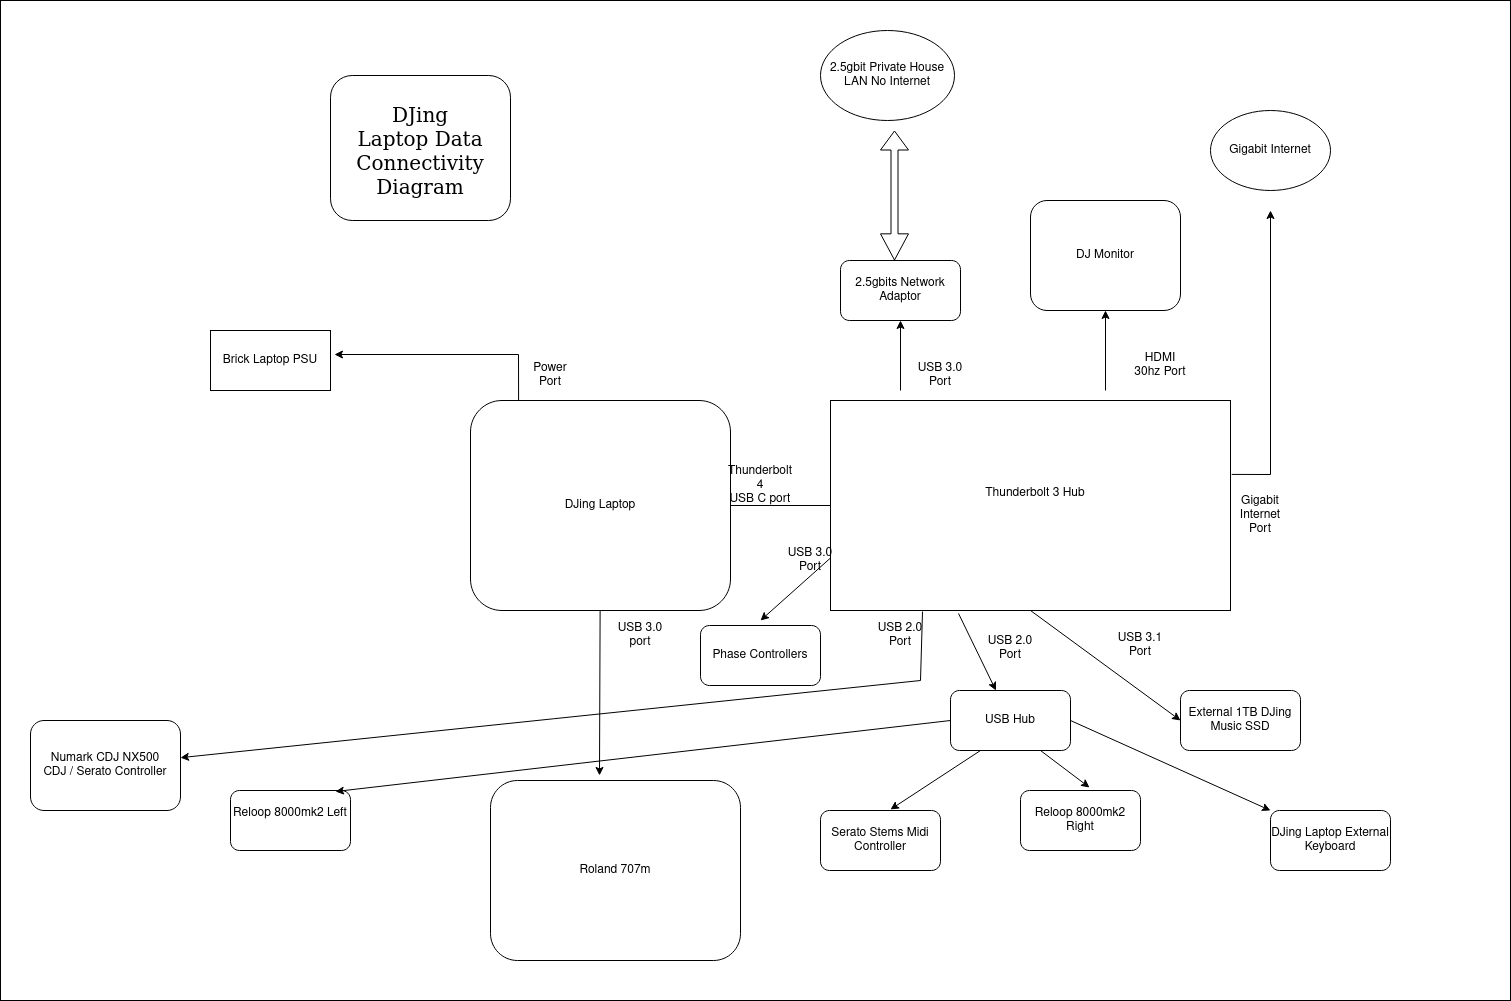

The diagram above was exported from draw.io. Its source (the exported page's mxGraphModel, read from the mxfile embedded in the PNG):
<mxGraphModel dx="2816" dy="2324" grid="1" gridSize="10" guides="1" tooltips="1" connect="1" arrows="1" fold="1" page="1" pageScale="1" pageWidth="827" pageHeight="1169" math="0" shadow="0">
  <root>
    <mxCell id="0" />
    <mxCell id="1" parent="0" />
    <mxCell id="m3kNZWd4wvW4VCjGRJ1G-4" value="" style="rounded=0;whiteSpace=wrap;html=1;" vertex="1" parent="1">
      <mxGeometry x="-480" y="-10" width="1510" height="1000" as="geometry" />
    </mxCell>
    <mxCell id="HmPr-ENr0R_Be2R5rPdb-3" value="" style="rounded=0;whiteSpace=wrap;html=1;" parent="1" vertex="1">
      <mxGeometry x="350" y="390" width="400" height="210" as="geometry" />
    </mxCell>
    <mxCell id="HmPr-ENr0R_Be2R5rPdb-4" value="Thunderbolt 3 Hub" style="text;html=1;strokeColor=none;fillColor=none;align=center;verticalAlign=middle;whiteSpace=wrap;rounded=0;" parent="1" vertex="1">
      <mxGeometry x="420" y="420" width="270" height="125" as="geometry" />
    </mxCell>
    <mxCell id="HmPr-ENr0R_Be2R5rPdb-5" value="&lt;div&gt;2.5gbits Network Adaptor&lt;/div&gt;" style="rounded=1;whiteSpace=wrap;html=1;" parent="1" vertex="1">
      <mxGeometry x="360" y="250" width="120" height="60" as="geometry" />
    </mxCell>
    <mxCell id="HmPr-ENr0R_Be2R5rPdb-6" value="Serato Stems Midi Controller" style="rounded=1;whiteSpace=wrap;html=1;" parent="1" vertex="1">
      <mxGeometry x="340" y="800" width="120" height="60" as="geometry" />
    </mxCell>
    <mxCell id="HmPr-ENr0R_Be2R5rPdb-7" value="Roland 707m" style="rounded=1;whiteSpace=wrap;html=1;" parent="1" vertex="1">
      <mxGeometry x="10" y="770" width="250" height="180" as="geometry" />
    </mxCell>
    <mxCell id="HmPr-ENr0R_Be2R5rPdb-8" value="&lt;div&gt;Reloop 8000mk2 Left&lt;/div&gt;&lt;div&gt;&lt;br&gt;&lt;/div&gt;" style="rounded=1;whiteSpace=wrap;html=1;" parent="1" vertex="1">
      <mxGeometry x="-250" y="780" width="120" height="60" as="geometry" />
    </mxCell>
    <mxCell id="HmPr-ENr0R_Be2R5rPdb-9" value="Reloop 8000mk2 Right" style="rounded=1;whiteSpace=wrap;html=1;" parent="1" vertex="1">
      <mxGeometry x="540" y="780" width="120" height="60" as="geometry" />
    </mxCell>
    <mxCell id="HmPr-ENr0R_Be2R5rPdb-10" value="DJing Laptop" style="rounded=1;whiteSpace=wrap;html=1;" parent="1" vertex="1">
      <mxGeometry x="-10" y="390" width="260" height="210" as="geometry" />
    </mxCell>
    <mxCell id="HmPr-ENr0R_Be2R5rPdb-11" value="" style="endArrow=none;html=1;rounded=0;entryX=0;entryY=0.5;entryDx=0;entryDy=0;exitX=1;exitY=0.5;exitDx=0;exitDy=0;" parent="1" source="HmPr-ENr0R_Be2R5rPdb-10" target="HmPr-ENr0R_Be2R5rPdb-3" edge="1">
      <mxGeometry width="50" height="50" relative="1" as="geometry">
        <mxPoint x="390" y="620" as="sourcePoint" />
        <mxPoint x="440" y="570" as="targetPoint" />
        <Array as="points" />
      </mxGeometry>
    </mxCell>
    <mxCell id="HmPr-ENr0R_Be2R5rPdb-13" value="" style="endArrow=classic;html=1;rounded=0;entryX=0.5;entryY=1;entryDx=0;entryDy=0;" parent="1" target="HmPr-ENr0R_Be2R5rPdb-5" edge="1">
      <mxGeometry width="50" height="50" relative="1" as="geometry">
        <mxPoint x="420" y="380" as="sourcePoint" />
        <mxPoint x="430" y="380" as="targetPoint" />
      </mxGeometry>
    </mxCell>
    <mxCell id="HmPr-ENr0R_Be2R5rPdb-14" value="USB 3.0 Port" style="text;html=1;strokeColor=none;fillColor=none;align=center;verticalAlign=middle;whiteSpace=wrap;rounded=0;" parent="1" vertex="1">
      <mxGeometry x="430" y="350" width="60" height="30" as="geometry" />
    </mxCell>
    <mxCell id="HmPr-ENr0R_Be2R5rPdb-15" value="" style="endArrow=classic;html=1;rounded=0;entryX=0.436;entryY=-0.028;entryDx=0;entryDy=0;entryPerimeter=0;" parent="1" source="HmPr-ENr0R_Be2R5rPdb-10" target="HmPr-ENr0R_Be2R5rPdb-7" edge="1">
      <mxGeometry width="50" height="50" relative="1" as="geometry">
        <mxPoint x="340" y="620" as="sourcePoint" />
        <mxPoint x="140" y="750" as="targetPoint" />
      </mxGeometry>
    </mxCell>
    <mxCell id="HmPr-ENr0R_Be2R5rPdb-16" value="USB 3.0 port" style="text;html=1;strokeColor=none;fillColor=none;align=center;verticalAlign=middle;whiteSpace=wrap;rounded=0;" parent="1" vertex="1">
      <mxGeometry x="130" y="610" width="60" height="30" as="geometry" />
    </mxCell>
    <mxCell id="HmPr-ENr0R_Be2R5rPdb-17" value="&lt;div&gt;USB 3.1&lt;/div&gt;Port" style="text;html=1;strokeColor=none;fillColor=none;align=center;verticalAlign=middle;whiteSpace=wrap;rounded=0;" parent="1" vertex="1">
      <mxGeometry x="630" y="620" width="60" height="30" as="geometry" />
    </mxCell>
    <mxCell id="HmPr-ENr0R_Be2R5rPdb-18" value="" style="endArrow=classic;html=1;rounded=0;exitX=0.5;exitY=1;exitDx=0;exitDy=0;entryX=0;entryY=0.5;entryDx=0;entryDy=0;" parent="1" source="HmPr-ENr0R_Be2R5rPdb-3" edge="1" target="HmPr-ENr0R_Be2R5rPdb-19">
      <mxGeometry width="50" height="50" relative="1" as="geometry">
        <mxPoint x="340" y="620" as="sourcePoint" />
        <mxPoint x="690" y="710" as="targetPoint" />
      </mxGeometry>
    </mxCell>
    <mxCell id="HmPr-ENr0R_Be2R5rPdb-19" value="External 1TB DJing Music SSD" style="rounded=1;whiteSpace=wrap;html=1;" parent="1" vertex="1">
      <mxGeometry x="700" y="680" width="120" height="60" as="geometry" />
    </mxCell>
    <mxCell id="HmPr-ENr0R_Be2R5rPdb-20" value="DJ Monitor" style="rounded=1;whiteSpace=wrap;html=1;" parent="1" vertex="1">
      <mxGeometry x="550" y="190" width="150" height="110" as="geometry" />
    </mxCell>
    <mxCell id="HmPr-ENr0R_Be2R5rPdb-21" value="" style="endArrow=classic;html=1;rounded=0;entryX=0.5;entryY=1;entryDx=0;entryDy=0;" parent="1" target="HmPr-ENr0R_Be2R5rPdb-20" edge="1">
      <mxGeometry width="50" height="50" relative="1" as="geometry">
        <mxPoint x="625" y="380" as="sourcePoint" />
        <mxPoint x="390" y="570" as="targetPoint" />
      </mxGeometry>
    </mxCell>
    <mxCell id="HmPr-ENr0R_Be2R5rPdb-22" value="HDMI 30hz Port" style="text;html=1;strokeColor=none;fillColor=none;align=center;verticalAlign=middle;whiteSpace=wrap;rounded=0;" parent="1" vertex="1">
      <mxGeometry x="650" y="340" width="60" height="30" as="geometry" />
    </mxCell>
    <mxCell id="HmPr-ENr0R_Be2R5rPdb-23" value="" style="endArrow=classic;html=1;rounded=0;exitX=1.003;exitY=0.352;exitDx=0;exitDy=0;exitPerimeter=0;" parent="1" source="HmPr-ENr0R_Be2R5rPdb-3" edge="1">
      <mxGeometry width="50" height="50" relative="1" as="geometry">
        <mxPoint x="790" y="470" as="sourcePoint" />
        <mxPoint x="790" y="200" as="targetPoint" />
        <Array as="points">
          <mxPoint x="790" y="464" />
        </Array>
      </mxGeometry>
    </mxCell>
    <mxCell id="HmPr-ENr0R_Be2R5rPdb-24" value="Gigabit Internet" style="ellipse;whiteSpace=wrap;html=1;" parent="1" vertex="1">
      <mxGeometry x="730" y="100" width="120" height="80" as="geometry" />
    </mxCell>
    <mxCell id="HmPr-ENr0R_Be2R5rPdb-25" value="Gigabit Internet Port" style="text;html=1;strokeColor=none;fillColor=none;align=center;verticalAlign=middle;whiteSpace=wrap;rounded=0;" parent="1" vertex="1">
      <mxGeometry x="750" y="490" width="60" height="30" as="geometry" />
    </mxCell>
    <mxCell id="HmPr-ENr0R_Be2R5rPdb-26" value="" style="endArrow=classic;html=1;rounded=0;exitX=0.32;exitY=1.014;exitDx=0;exitDy=0;exitPerimeter=0;" parent="1" source="HmPr-ENr0R_Be2R5rPdb-3" target="HmPr-ENr0R_Be2R5rPdb-54" edge="1">
      <mxGeometry width="50" height="50" relative="1" as="geometry">
        <mxPoint x="480" y="630" as="sourcePoint" />
        <mxPoint x="530" y="690" as="targetPoint" />
      </mxGeometry>
    </mxCell>
    <mxCell id="HmPr-ENr0R_Be2R5rPdb-28" value="&lt;div&gt;USB 2.0 Port&lt;/div&gt;&lt;div&gt;&lt;br&gt;&lt;/div&gt;" style="text;html=1;strokeColor=none;fillColor=none;align=center;verticalAlign=middle;whiteSpace=wrap;rounded=0;" parent="1" vertex="1">
      <mxGeometry x="500" y="630" width="60" height="30" as="geometry" />
    </mxCell>
    <mxCell id="HmPr-ENr0R_Be2R5rPdb-31" value="" style="endArrow=classic;html=1;rounded=0;entryX=0.583;entryY=-0.017;entryDx=0;entryDy=0;entryPerimeter=0;exitX=0.25;exitY=1;exitDx=0;exitDy=0;" parent="1" source="HmPr-ENr0R_Be2R5rPdb-54" target="HmPr-ENr0R_Be2R5rPdb-6" edge="1">
      <mxGeometry width="50" height="50" relative="1" as="geometry">
        <mxPoint x="340" y="620" as="sourcePoint" />
        <mxPoint x="390" y="570" as="targetPoint" />
        <Array as="points" />
      </mxGeometry>
    </mxCell>
    <mxCell id="HmPr-ENr0R_Be2R5rPdb-32" value="USB 2.0&lt;br&gt;Port" style="text;html=1;strokeColor=none;fillColor=none;align=center;verticalAlign=middle;whiteSpace=wrap;rounded=0;" parent="1" vertex="1">
      <mxGeometry x="390" y="610" width="60" height="30" as="geometry" />
    </mxCell>
    <mxCell id="HmPr-ENr0R_Be2R5rPdb-33" value="" style="shape=flexArrow;endArrow=classic;startArrow=classic;html=1;rounded=0;width=7;startSize=8.39;" parent="1" edge="1">
      <mxGeometry width="100" height="100" relative="1" as="geometry">
        <mxPoint x="414" y="250" as="sourcePoint" />
        <mxPoint x="414" y="120" as="targetPoint" />
      </mxGeometry>
    </mxCell>
    <mxCell id="HmPr-ENr0R_Be2R5rPdb-34" value="2.5gbit Private House LAN No Internet" style="ellipse;whiteSpace=wrap;html=1;" parent="1" vertex="1">
      <mxGeometry x="340" y="20" width="134" height="90" as="geometry" />
    </mxCell>
    <mxCell id="HmPr-ENr0R_Be2R5rPdb-35" value="Thunderbolt 4&lt;br&gt;USB C port" style="text;html=1;strokeColor=none;fillColor=none;align=center;verticalAlign=middle;whiteSpace=wrap;rounded=0;" parent="1" vertex="1">
      <mxGeometry x="250" y="460" width="60" height="30" as="geometry" />
    </mxCell>
    <mxCell id="HmPr-ENr0R_Be2R5rPdb-37" value="DJing Laptop External Keyboard" style="whiteSpace=wrap;html=1;rounded=1;" parent="1" vertex="1">
      <mxGeometry x="790" y="800" width="120" height="60" as="geometry" />
    </mxCell>
    <mxCell id="HmPr-ENr0R_Be2R5rPdb-42" value="Phase Controllers" style="rounded=1;whiteSpace=wrap;html=1;" parent="1" vertex="1">
      <mxGeometry x="220" y="615" width="120" height="60" as="geometry" />
    </mxCell>
    <mxCell id="HmPr-ENr0R_Be2R5rPdb-44" value="Brick Laptop PSU" style="rounded=0;whiteSpace=wrap;html=1;" parent="1" vertex="1">
      <mxGeometry x="-270" y="320" width="120" height="60" as="geometry" />
    </mxCell>
    <mxCell id="HmPr-ENr0R_Be2R5rPdb-45" value="" style="endArrow=classic;html=1;rounded=0;entryX=1.033;entryY=0.4;entryDx=0;entryDy=0;entryPerimeter=0;exitX=0.185;exitY=0;exitDx=0;exitDy=0;exitPerimeter=0;" parent="1" source="HmPr-ENr0R_Be2R5rPdb-10" target="HmPr-ENr0R_Be2R5rPdb-44" edge="1">
      <mxGeometry width="50" height="50" relative="1" as="geometry">
        <mxPoint x="40" y="344" as="sourcePoint" />
        <mxPoint x="290" y="570" as="targetPoint" />
        <Array as="points">
          <mxPoint x="38" y="344" />
        </Array>
      </mxGeometry>
    </mxCell>
    <mxCell id="HmPr-ENr0R_Be2R5rPdb-46" value="Power Port" style="text;html=1;strokeColor=none;fillColor=none;align=center;verticalAlign=middle;whiteSpace=wrap;rounded=0;" parent="1" vertex="1">
      <mxGeometry x="40" y="350" width="60" height="30" as="geometry" />
    </mxCell>
    <mxCell id="HmPr-ENr0R_Be2R5rPdb-47" value="" style="endArrow=classic;html=1;rounded=0;exitX=0;exitY=0.75;exitDx=0;exitDy=0;" parent="1" source="HmPr-ENr0R_Be2R5rPdb-3" edge="1">
      <mxGeometry width="50" height="50" relative="1" as="geometry">
        <mxPoint x="240" y="620" as="sourcePoint" />
        <mxPoint x="280" y="610" as="targetPoint" />
      </mxGeometry>
    </mxCell>
    <mxCell id="HmPr-ENr0R_Be2R5rPdb-48" value="USB 3.0 Port" style="text;html=1;strokeColor=none;fillColor=none;align=center;verticalAlign=middle;whiteSpace=wrap;rounded=0;" parent="1" vertex="1">
      <mxGeometry x="300" y="535" width="60" height="30" as="geometry" />
    </mxCell>
    <mxCell id="HmPr-ENr0R_Be2R5rPdb-53" value="" style="rounded=1;whiteSpace=wrap;html=1;fontFamily=Verdana;fontSize=20;" parent="1" vertex="1">
      <mxGeometry x="-150" y="65" width="180" height="145" as="geometry" />
    </mxCell>
    <mxCell id="HmPr-ENr0R_Be2R5rPdb-52" value="DJing Laptop Data Connectivity&lt;br&gt;Diagram" style="text;html=1;strokeColor=none;fillColor=none;align=center;verticalAlign=middle;whiteSpace=wrap;rounded=0;fontSize=20;fontFamily=Verdana;" parent="1" vertex="1">
      <mxGeometry x="-90" y="125" width="60" height="30" as="geometry" />
    </mxCell>
    <mxCell id="HmPr-ENr0R_Be2R5rPdb-54" value="USB Hub" style="rounded=1;whiteSpace=wrap;html=1;fontFamily=Helvetica;fontSize=12;" parent="1" vertex="1">
      <mxGeometry x="470" y="680" width="120" height="60" as="geometry" />
    </mxCell>
    <mxCell id="HmPr-ENr0R_Be2R5rPdb-55" value="" style="endArrow=classic;html=1;rounded=0;fontFamily=Helvetica;fontSize=12;entryX=0.575;entryY=-0.05;entryDx=0;entryDy=0;entryPerimeter=0;exitX=0.75;exitY=1;exitDx=0;exitDy=0;" parent="1" source="HmPr-ENr0R_Be2R5rPdb-54" target="HmPr-ENr0R_Be2R5rPdb-9" edge="1">
      <mxGeometry width="50" height="50" relative="1" as="geometry">
        <mxPoint x="210" y="470" as="sourcePoint" />
        <mxPoint x="260" y="420" as="targetPoint" />
      </mxGeometry>
    </mxCell>
    <mxCell id="HmPr-ENr0R_Be2R5rPdb-56" value="" style="endArrow=classic;html=1;rounded=0;fontFamily=Helvetica;fontSize=12;entryX=0.875;entryY=0.017;entryDx=0;entryDy=0;entryPerimeter=0;exitX=0;exitY=0.5;exitDx=0;exitDy=0;" parent="1" source="HmPr-ENr0R_Be2R5rPdb-54" target="HmPr-ENr0R_Be2R5rPdb-8" edge="1">
      <mxGeometry width="50" height="50" relative="1" as="geometry">
        <mxPoint x="210" y="470" as="sourcePoint" />
        <mxPoint x="260" y="420" as="targetPoint" />
      </mxGeometry>
    </mxCell>
    <mxCell id="m3kNZWd4wvW4VCjGRJ1G-1" value="" style="endArrow=classic;html=1;rounded=0;entryX=0;entryY=0;entryDx=0;entryDy=0;exitX=1;exitY=0.5;exitDx=0;exitDy=0;" edge="1" parent="1" source="HmPr-ENr0R_Be2R5rPdb-54" target="HmPr-ENr0R_Be2R5rPdb-37">
      <mxGeometry width="50" height="50" relative="1" as="geometry">
        <mxPoint x="240" y="620" as="sourcePoint" />
        <mxPoint x="290" y="570" as="targetPoint" />
      </mxGeometry>
    </mxCell>
    <mxCell id="m3kNZWd4wvW4VCjGRJ1G-2" value="Numark CDJ NX500&lt;br&gt;CDJ / Serato Controller" style="rounded=1;whiteSpace=wrap;html=1;" vertex="1" parent="1">
      <mxGeometry x="-450" y="710" width="150" height="90" as="geometry" />
    </mxCell>
    <mxCell id="m3kNZWd4wvW4VCjGRJ1G-3" value="" style="endArrow=classic;html=1;rounded=0;exitX=0.23;exitY=1.005;exitDx=0;exitDy=0;exitPerimeter=0;" edge="1" parent="1" source="HmPr-ENr0R_Be2R5rPdb-3" target="m3kNZWd4wvW4VCjGRJ1G-2">
      <mxGeometry width="50" height="50" relative="1" as="geometry">
        <mxPoint x="240" y="620" as="sourcePoint" />
        <mxPoint x="290" y="570" as="targetPoint" />
        <Array as="points">
          <mxPoint x="440" y="670" />
        </Array>
      </mxGeometry>
    </mxCell>
  </root>
</mxGraphModel>